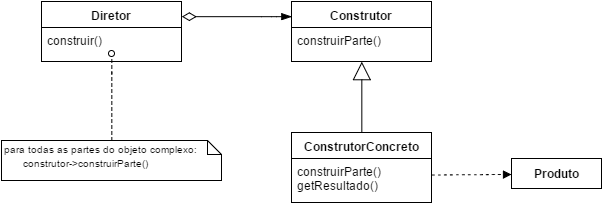

The diagram above was exported from draw.io. Its source (the exported page's mxGraphModel, read from the mxfile embedded in the PNG):
<mxGraphModel dx="658" dy="595" grid="1" gridSize="10" guides="1" tooltips="1" connect="1" arrows="1" fold="1" page="1" pageScale="1" pageWidth="826" pageHeight="1169" background="#ffffff" math="0" shadow="0">
  <root>
    <mxCell id="0" />
    <mxCell id="1" parent="0" />
    <mxCell id="2" value="&lt;b&gt;Diretor&lt;/b&gt;" style="swimlane;html=1;fontStyle=0;childLayout=stackLayout;horizontal=1;startSize=26;fillColor=none;horizontalStack=0;resizeParent=1;resizeLast=0;collapsible=1;marginBottom=0;swimlaneFillColor=#ffffff;" vertex="1" parent="1">
      <mxGeometry x="250" y="309" width="140" height="60" as="geometry" />
    </mxCell>
    <mxCell id="3" value="construir()" style="text;html=1;strokeColor=none;fillColor=none;align=left;verticalAlign=top;spacingLeft=4;spacingRight=4;whiteSpace=wrap;overflow=hidden;rotatable=0;points=[[0,0.5],[1,0.5]];portConstraint=eastwest;" vertex="1" parent="2">
      <mxGeometry y="26" width="140" height="26" as="geometry" />
    </mxCell>
    <mxCell id="4" value="construir()" style="text;html=1;strokeColor=none;fillColor=none;align=left;verticalAlign=top;spacingLeft=4;spacingRight=4;whiteSpace=wrap;overflow=hidden;rotatable=0;points=[[0,0.5],[1,0.5]];portConstraint=eastwest;" vertex="1" parent="1">
      <mxGeometry x="250" y="335" width="140" height="26" as="geometry" />
    </mxCell>
    <mxCell id="5" value="&lt;b&gt;Construtor&lt;/b&gt;" style="swimlane;html=1;fontStyle=0;childLayout=stackLayout;horizontal=1;startSize=26;fillColor=none;horizontalStack=0;resizeParent=1;resizeLast=0;collapsible=1;marginBottom=0;swimlaneFillColor=#ffffff;" vertex="1" parent="1">
      <mxGeometry x="500" y="309" width="140" height="60" as="geometry" />
    </mxCell>
    <mxCell id="6" value="construirParte()" style="text;html=1;strokeColor=none;fillColor=none;align=left;verticalAlign=top;spacingLeft=4;spacingRight=4;whiteSpace=wrap;overflow=hidden;rotatable=0;points=[[0,0.5],[1,0.5]];portConstraint=eastwest;" vertex="1" parent="5">
      <mxGeometry y="26" width="140" height="26" as="geometry" />
    </mxCell>
    <mxCell id="7" value="construirParte()" style="text;html=1;strokeColor=none;fillColor=none;align=left;verticalAlign=top;spacingLeft=4;spacingRight=4;whiteSpace=wrap;overflow=hidden;rotatable=0;points=[[0,0.5],[1,0.5]];portConstraint=eastwest;" vertex="1" parent="1">
      <mxGeometry x="500" y="335" width="140" height="26" as="geometry" />
    </mxCell>
    <mxCell id="8" value="&lt;b&gt;ConstrutorConcreto&lt;/b&gt;" style="swimlane;html=1;fontStyle=0;childLayout=stackLayout;horizontal=1;startSize=26;fillColor=none;horizontalStack=0;resizeParent=1;resizeLast=0;collapsible=1;marginBottom=0;swimlaneFillColor=#ffffff;" vertex="1" parent="1">
      <mxGeometry x="500" y="440" width="140" height="70" as="geometry" />
    </mxCell>
    <mxCell id="9" value="construirParte()&lt;div&gt;getResultado()&lt;/div&gt;" style="text;html=1;strokeColor=none;fillColor=none;align=left;verticalAlign=top;spacingLeft=4;spacingRight=4;whiteSpace=wrap;overflow=hidden;rotatable=0;points=[[0,0.5],[1,0.5]];portConstraint=eastwest;" vertex="1" parent="8">
      <mxGeometry y="26" width="140" height="44" as="geometry" />
    </mxCell>
    <mxCell id="10" value="construirParte()&lt;div&gt;getResultado()&lt;/div&gt;" style="text;html=1;strokeColor=none;fillColor=none;align=left;verticalAlign=top;spacingLeft=4;spacingRight=4;whiteSpace=wrap;overflow=hidden;rotatable=0;points=[[0,0.5],[1,0.5]];portConstraint=eastwest;" vertex="1" parent="1">
      <mxGeometry x="500" y="466" width="140" height="44" as="geometry" />
    </mxCell>
    <mxCell id="11" value="&lt;font style=&quot;font-size: 10px&quot;&gt;para todas as partes do objeto complexo:&lt;/font&gt;&lt;div&gt;&lt;font color=&quot;#ffffff&quot; style=&quot;font-size: 10px ; line-height: 1.2&quot;&gt;dsfs&lt;/font&gt;&lt;span style=&quot;font-size: 10px ; line-height: 1.2&quot;&gt;construtor-&amp;gt;construirParte()&lt;/span&gt;&lt;/div&gt;" style="shape=note;whiteSpace=wrap;html=1;size=14;verticalAlign=top;align=left;spacingTop=-6;" vertex="1" parent="1">
      <mxGeometry x="210" y="448" width="220" height="40" as="geometry" />
    </mxCell>
    <mxCell id="12" value="" style="endArrow=oval;html=1;edgeStyle=orthogonalEdgeStyle;dashed=1;strokeColor=#000000;strokeWidth=1;endFill=0;" edge="1" source="11" target="4" parent="1">
      <mxGeometry x="320.33333333333337" y="361.0000000000001" as="geometry">
        <mxPoint x="358.3333333333335" y="448" as="sourcePoint" />
        <mxPoint x="330.33333333333337" y="361" as="targetPoint" />
        <Array as="points">
          <mxPoint x="320" y="390" />
          <mxPoint x="320" y="390" />
        </Array>
      </mxGeometry>
    </mxCell>
    <mxCell id="13" value="" style="resizable=0;html=1;align=left;verticalAlign=bottom;labelBackgroundColor=#ffffff;fontSize=10;" connectable="0" vertex="1" parent="12">
      <mxGeometry x="-1" relative="1" as="geometry" />
    </mxCell>
    <mxCell id="14" value="" style="resizable=0;html=1;align=right;verticalAlign=bottom;labelBackgroundColor=#ffffff;fontSize=10;" connectable="0" vertex="1" parent="12">
      <mxGeometry x="1" relative="1" as="geometry" />
    </mxCell>
    <mxCell id="15" value="" style="resizable=0;html=1;align=left;verticalAlign=bottom;labelBackgroundColor=#ffffff;fontSize=10;" connectable="0" vertex="1" parent="1">
      <mxGeometry x="320.33333333333337" y="448" as="geometry" />
    </mxCell>
    <mxCell id="16" value="" style="resizable=0;html=1;align=right;verticalAlign=bottom;labelBackgroundColor=#ffffff;fontSize=10;" connectable="0" vertex="1" parent="1">
      <mxGeometry x="320.33333333333337" y="361.33333333333326" as="geometry" />
    </mxCell>
    <mxCell id="17" value="" style="endArrow=block;startArrow=none;endFill=1;startFill=0;html=1;dashed=1;strokeColor=#000000;strokeWidth=1;exitX=1.002;exitY=0.367;exitPerimeter=0;" edge="1" source="10" parent="1">
      <mxGeometry x="640.3333333333335" y="482" width="160" as="geometry">
        <mxPoint x="590" y="560" as="sourcePoint" />
        <mxPoint x="720" y="482" as="targetPoint" />
      </mxGeometry>
    </mxCell>
    <mxCell id="18" value="&lt;b&gt;Produto&lt;/b&gt;" style="html=1;" vertex="1" parent="1">
      <mxGeometry x="720" y="466" width="90" height="30" as="geometry" />
    </mxCell>
    <mxCell id="19" value="" style="endArrow=block;endSize=16;endFill=0;html=1;strokeColor=#000000;strokeWidth=1;exitX=0.5;exitY=0;entryX=0.5;entryY=1;" edge="1" source="8" target="5" parent="1">
      <mxGeometry x="570.3333333333335" y="369.16666666666674" width="160" as="geometry">
        <mxPoint x="430" y="170" as="sourcePoint" />
        <mxPoint x="590" y="170" as="targetPoint" />
      </mxGeometry>
    </mxCell>
    <mxCell id="20" value="" style="endArrow=blockThin;html=1;endSize=8;startArrow=diamondThin;startSize=12;startFill=0;edgeStyle=orthogonalEdgeStyle;align=left;verticalAlign=bottom;strokeColor=#000000;strokeWidth=1;exitX=1;exitY=0.25;entryX=0;entryY=0.25;endFill=1;" edge="1" source="2" target="5" parent="1">
      <mxGeometry x="390.3333333333335" y="324.16666666666674" as="geometry">
        <mxPoint x="380" y="210" as="sourcePoint" />
        <mxPoint x="480" y="210" as="targetPoint" />
        <Array as="points">
          <mxPoint x="480" y="324" />
          <mxPoint x="480" y="324" />
        </Array>
      </mxGeometry>
    </mxCell>
  </root>
</mxGraphModel>